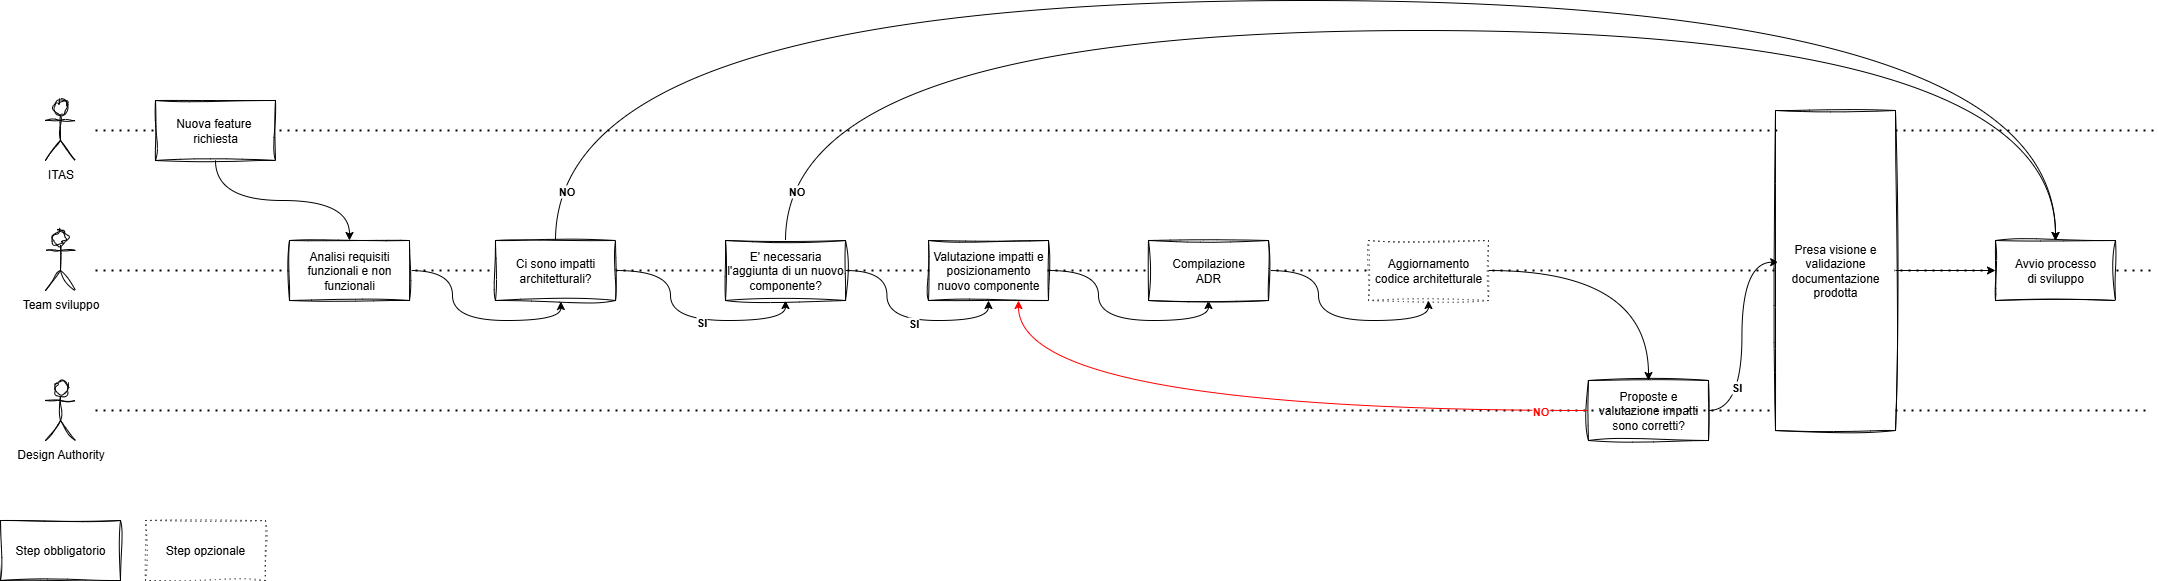

The diagram above was exported from draw.io. Its source (the exported page's mxGraphModel, read from the mxfile embedded in the PNG):
<mxGraphModel dx="2643" dy="1427" grid="1" gridSize="10" guides="1" tooltips="1" connect="1" arrows="1" fold="1" page="1" pageScale="1" pageWidth="827" pageHeight="1169" math="0" shadow="0">
  <root>
    <mxCell id="0" />
    <mxCell id="1" parent="0" />
    <mxCell id="UQ4xpV6b2AvDhyvlTvmP-37" style="edgeStyle=orthogonalEdgeStyle;rounded=0;orthogonalLoop=1;jettySize=auto;html=1;curved=1;" parent="1" edge="1">
      <mxGeometry relative="1" as="geometry">
        <mxPoint x="1400" y="580" as="sourcePoint" />
      </mxGeometry>
    </mxCell>
    <mxCell id="UQ4xpV6b2AvDhyvlTvmP-34" style="edgeStyle=orthogonalEdgeStyle;rounded=0;orthogonalLoop=1;jettySize=auto;html=1;entryX=0.5;entryY=1;entryDx=0;entryDy=0;curved=1;" parent="1" edge="1">
      <mxGeometry relative="1" as="geometry">
        <mxPoint x="870" y="330" as="sourcePoint" />
      </mxGeometry>
    </mxCell>
    <mxCell id="UQ4xpV6b2AvDhyvlTvmP-35" style="edgeStyle=orthogonalEdgeStyle;rounded=0;orthogonalLoop=1;jettySize=auto;html=1;curved=1;" parent="1" edge="1">
      <mxGeometry relative="1" as="geometry">
        <mxPoint x="1060" y="330" as="sourcePoint" />
      </mxGeometry>
    </mxCell>
    <mxCell id="UQ4xpV6b2AvDhyvlTvmP-36" style="edgeStyle=orthogonalEdgeStyle;rounded=0;orthogonalLoop=1;jettySize=auto;html=1;curved=1;" parent="1" edge="1">
      <mxGeometry relative="1" as="geometry">
        <mxPoint x="1190" y="455.0344827586207" as="sourcePoint" />
      </mxGeometry>
    </mxCell>
    <mxCell id="U8T58KvFsyxVSTPwLTFK-1" value="" style="endArrow=none;dashed=1;html=1;dashPattern=1 3;strokeWidth=2;rounded=0;flowAnimation=0;" parent="1" edge="1">
      <mxGeometry width="50" height="50" relative="1" as="geometry">
        <mxPoint x="200" y="150" as="sourcePoint" />
        <mxPoint x="2260" y="150" as="targetPoint" />
      </mxGeometry>
    </mxCell>
    <mxCell id="U8T58KvFsyxVSTPwLTFK-2" value="" style="endArrow=none;dashed=1;html=1;dashPattern=1 3;strokeWidth=2;rounded=0;flowAnimation=0;" parent="1" source="U8T58KvFsyxVSTPwLTFK-21" edge="1">
      <mxGeometry width="50" height="50" relative="1" as="geometry">
        <mxPoint x="200" y="290" as="sourcePoint" />
        <mxPoint x="2260" y="290" as="targetPoint" />
      </mxGeometry>
    </mxCell>
    <mxCell id="U8T58KvFsyxVSTPwLTFK-5" value="ITAS" style="shape=umlActor;verticalLabelPosition=bottom;verticalAlign=top;html=1;outlineConnect=0;sketch=1;curveFitting=1;jiggle=2;" parent="1" vertex="1">
      <mxGeometry x="150" y="120" width="30" height="60" as="geometry" />
    </mxCell>
    <mxCell id="U8T58KvFsyxVSTPwLTFK-6" value="Team sviluppo" style="shape=umlActor;verticalLabelPosition=bottom;verticalAlign=top;html=1;outlineConnect=0;sketch=1;curveFitting=1;jiggle=2;" parent="1" vertex="1">
      <mxGeometry x="150" y="250" width="30" height="60" as="geometry" />
    </mxCell>
    <mxCell id="U8T58KvFsyxVSTPwLTFK-7" value="Design Authority" style="shape=umlActor;verticalLabelPosition=bottom;verticalAlign=top;html=1;outlineConnect=0;sketch=1;curveFitting=1;jiggle=2;" parent="1" vertex="1">
      <mxGeometry x="150" y="400" width="30" height="60" as="geometry" />
    </mxCell>
    <mxCell id="U8T58KvFsyxVSTPwLTFK-8" style="edgeStyle=orthogonalEdgeStyle;rounded=0;orthogonalLoop=1;jettySize=auto;html=1;elbow=vertical;curved=1;" parent="1" source="U8T58KvFsyxVSTPwLTFK-9" target="U8T58KvFsyxVSTPwLTFK-11" edge="1">
      <mxGeometry relative="1" as="geometry">
        <Array as="points">
          <mxPoint x="320" y="220" />
          <mxPoint x="454" y="220" />
        </Array>
      </mxGeometry>
    </mxCell>
    <mxCell id="U8T58KvFsyxVSTPwLTFK-9" value="Nuova&amp;nbsp;&lt;span style=&quot;background-color: transparent; color: light-dark(rgb(0, 0, 0), rgb(255, 255, 255));&quot;&gt;feature&amp;nbsp;&lt;/span&gt;&lt;div&gt;richiesta&lt;/div&gt;" style="rounded=0;whiteSpace=wrap;html=1;fillStyle=auto;fillColor=#FFFFFF;sketch=1;curveFitting=1;jiggle=2;" parent="1" vertex="1">
      <mxGeometry x="260" y="120" width="120" height="60" as="geometry" />
    </mxCell>
    <mxCell id="U8T58KvFsyxVSTPwLTFK-10" style="edgeStyle=orthogonalEdgeStyle;rounded=0;orthogonalLoop=1;jettySize=auto;html=1;curved=1;entryX=0.545;entryY=1.017;entryDx=0;entryDy=0;entryPerimeter=0;" parent="1" source="U8T58KvFsyxVSTPwLTFK-11" target="U8T58KvFsyxVSTPwLTFK-14" edge="1">
      <mxGeometry relative="1" as="geometry" />
    </mxCell>
    <mxCell id="U8T58KvFsyxVSTPwLTFK-12" style="edgeStyle=orthogonalEdgeStyle;rounded=0;orthogonalLoop=1;jettySize=auto;html=1;curved=1;" parent="1" source="U8T58KvFsyxVSTPwLTFK-14" target="U8T58KvFsyxVSTPwLTFK-30" edge="1">
      <mxGeometry relative="1" as="geometry">
        <Array as="points">
          <mxPoint x="775" y="290" />
          <mxPoint x="775" y="340" />
          <mxPoint x="890" y="340" />
        </Array>
      </mxGeometry>
    </mxCell>
    <mxCell id="U8T58KvFsyxVSTPwLTFK-13" value="&lt;b&gt;SI&lt;/b&gt;" style="edgeLabel;html=1;align=center;verticalAlign=middle;resizable=0;points=[];" parent="U8T58KvFsyxVSTPwLTFK-12" vertex="1" connectable="0">
      <mxGeometry x="0.3273" y="-1" relative="1" as="geometry">
        <mxPoint x="-23" as="offset" />
      </mxGeometry>
    </mxCell>
    <mxCell id="U8T58KvFsyxVSTPwLTFK-16" value="Avvio processo&lt;div&gt;di sviluppo&lt;/div&gt;" style="rounded=0;whiteSpace=wrap;html=1;sketch=1;curveFitting=1;jiggle=2;" parent="1" vertex="1">
      <mxGeometry x="2100" y="260" width="120" height="60" as="geometry" />
    </mxCell>
    <mxCell id="U8T58KvFsyxVSTPwLTFK-22" style="edgeStyle=orthogonalEdgeStyle;rounded=0;orthogonalLoop=1;jettySize=auto;html=1;curved=1;" parent="1" source="U8T58KvFsyxVSTPwLTFK-17" target="U8T58KvFsyxVSTPwLTFK-21" edge="1">
      <mxGeometry relative="1" as="geometry">
        <Array as="points">
          <mxPoint x="1203" y="290" />
          <mxPoint x="1203" y="340" />
          <mxPoint x="1313" y="340" />
        </Array>
      </mxGeometry>
    </mxCell>
    <mxCell id="U8T58KvFsyxVSTPwLTFK-18" style="edgeStyle=orthogonalEdgeStyle;rounded=0;orthogonalLoop=1;jettySize=auto;html=1;entryX=0.5;entryY=0;entryDx=0;entryDy=0;curved=1;fontStyle=1;exitX=0.5;exitY=0;exitDx=0;exitDy=0;" parent="1" source="U8T58KvFsyxVSTPwLTFK-14" target="U8T58KvFsyxVSTPwLTFK-16" edge="1">
      <mxGeometry relative="1" as="geometry">
        <Array as="points">
          <mxPoint x="660" y="20" />
          <mxPoint x="2160" y="20" />
        </Array>
      </mxGeometry>
    </mxCell>
    <mxCell id="U8T58KvFsyxVSTPwLTFK-19" value="&lt;b&gt;NO&lt;/b&gt;" style="edgeLabel;html=1;align=center;verticalAlign=middle;resizable=0;points=[];" parent="U8T58KvFsyxVSTPwLTFK-18" vertex="1" connectable="0">
      <mxGeometry x="0.0826" y="5" relative="1" as="geometry">
        <mxPoint x="-821" y="195" as="offset" />
      </mxGeometry>
    </mxCell>
    <mxCell id="U8T58KvFsyxVSTPwLTFK-27" style="edgeStyle=orthogonalEdgeStyle;rounded=0;orthogonalLoop=1;jettySize=auto;html=1;curved=1;entryX=0.026;entryY=0.474;entryDx=0;entryDy=0;entryPerimeter=0;" parent="1" source="U8T58KvFsyxVSTPwLTFK-20" target="D_7oVnyNMK1tICsC8dnG-3" edge="1">
      <mxGeometry relative="1" as="geometry" />
    </mxCell>
    <mxCell id="U8T58KvFsyxVSTPwLTFK-37" value="&lt;b&gt;SI&lt;/b&gt;" style="edgeLabel;html=1;align=center;verticalAlign=middle;resizable=0;points=[];" parent="U8T58KvFsyxVSTPwLTFK-27" vertex="1" connectable="0">
      <mxGeometry x="0.1969" y="23" relative="1" as="geometry">
        <mxPoint x="17" y="73" as="offset" />
      </mxGeometry>
    </mxCell>
    <mxCell id="U8T58KvFsyxVSTPwLTFK-20" value="Proposte e valutazione impatti sono corretti?" style="rounded=0;whiteSpace=wrap;html=1;sketch=1;curveFitting=1;jiggle=2;" parent="1" vertex="1">
      <mxGeometry x="1693" y="400" width="120" height="60" as="geometry" />
    </mxCell>
    <mxCell id="U8T58KvFsyxVSTPwLTFK-23" value="" style="endArrow=none;dashed=1;html=1;dashPattern=1 3;strokeWidth=2;rounded=0;flowAnimation=0;" parent="1" target="U8T58KvFsyxVSTPwLTFK-21" edge="1">
      <mxGeometry width="50" height="50" relative="1" as="geometry">
        <mxPoint x="200" y="290" as="sourcePoint" />
        <mxPoint x="1640" y="290" as="targetPoint" />
      </mxGeometry>
    </mxCell>
    <mxCell id="U8T58KvFsyxVSTPwLTFK-25" style="edgeStyle=orthogonalEdgeStyle;rounded=0;orthogonalLoop=1;jettySize=auto;html=1;curved=1;" parent="1" source="U8T58KvFsyxVSTPwLTFK-21" target="U8T58KvFsyxVSTPwLTFK-24" edge="1">
      <mxGeometry relative="1" as="geometry">
        <Array as="points">
          <mxPoint x="1423" y="290" />
          <mxPoint x="1423" y="340" />
          <mxPoint x="1533" y="340" />
        </Array>
      </mxGeometry>
    </mxCell>
    <mxCell id="U8T58KvFsyxVSTPwLTFK-21" value="Compilazione&lt;div&gt;ADR&lt;/div&gt;" style="rounded=0;whiteSpace=wrap;html=1;sketch=1;curveFitting=1;jiggle=2;" parent="1" vertex="1">
      <mxGeometry x="1253" y="260" width="120" height="60" as="geometry" />
    </mxCell>
    <mxCell id="U8T58KvFsyxVSTPwLTFK-17" value="Valutazione impatti e posizionamento&lt;div&gt;nuovo componente&lt;/div&gt;" style="rounded=0;whiteSpace=wrap;html=1;sketch=1;curveFitting=1;jiggle=2;" parent="1" vertex="1">
      <mxGeometry x="1033" y="260" width="120" height="60" as="geometry" />
    </mxCell>
    <mxCell id="U8T58KvFsyxVSTPwLTFK-26" style="edgeStyle=orthogonalEdgeStyle;rounded=0;orthogonalLoop=1;jettySize=auto;html=1;curved=1;" parent="1" source="U8T58KvFsyxVSTPwLTFK-24" target="U8T58KvFsyxVSTPwLTFK-20" edge="1">
      <mxGeometry relative="1" as="geometry" />
    </mxCell>
    <mxCell id="U8T58KvFsyxVSTPwLTFK-24" value="Aggiornamento&lt;div&gt;codice architetturale&lt;/div&gt;" style="rounded=0;whiteSpace=wrap;html=1;sketch=1;curveFitting=1;jiggle=2;dashed=1;dashPattern=1 4;" parent="1" vertex="1">
      <mxGeometry x="1473" y="260" width="120" height="60" as="geometry" />
    </mxCell>
    <mxCell id="U8T58KvFsyxVSTPwLTFK-11" value="Analisi requisiti funzionali e non funzionali" style="rounded=0;whiteSpace=wrap;html=1;sketch=1;curveFitting=1;jiggle=2;glass=0;" parent="1" vertex="1">
      <mxGeometry x="394" y="260" width="120" height="60" as="geometry" />
    </mxCell>
    <mxCell id="U8T58KvFsyxVSTPwLTFK-14" value="Ci sono impatti&lt;div&gt;architetturali?&lt;/div&gt;" style="rounded=0;whiteSpace=wrap;html=1;sketch=1;curveFitting=1;jiggle=2;" parent="1" vertex="1">
      <mxGeometry x="600" y="260" width="120" height="60" as="geometry" />
    </mxCell>
    <mxCell id="U8T58KvFsyxVSTPwLTFK-28" value="Step obbligatorio" style="rounded=0;whiteSpace=wrap;html=1;sketch=1;curveFitting=1;jiggle=2;" parent="1" vertex="1">
      <mxGeometry x="105" y="540" width="120" height="60" as="geometry" />
    </mxCell>
    <mxCell id="U8T58KvFsyxVSTPwLTFK-29" value="Step opzionale" style="rounded=0;whiteSpace=wrap;html=1;sketch=1;curveFitting=1;jiggle=2;dashed=1;dashPattern=1 4;" parent="1" vertex="1">
      <mxGeometry x="250" y="540" width="120" height="60" as="geometry" />
    </mxCell>
    <mxCell id="U8T58KvFsyxVSTPwLTFK-32" style="edgeStyle=orthogonalEdgeStyle;rounded=0;orthogonalLoop=1;jettySize=auto;html=1;entryX=0.5;entryY=1;entryDx=0;entryDy=0;curved=1;fontStyle=1" parent="1" source="U8T58KvFsyxVSTPwLTFK-30" target="U8T58KvFsyxVSTPwLTFK-17" edge="1">
      <mxGeometry relative="1" as="geometry" />
    </mxCell>
    <mxCell id="U8T58KvFsyxVSTPwLTFK-33" value="SI" style="edgeLabel;html=1;align=center;verticalAlign=middle;resizable=0;points=[];fontStyle=1" parent="U8T58KvFsyxVSTPwLTFK-32" vertex="1" connectable="0">
      <mxGeometry x="0.0984" y="-2" relative="1" as="geometry">
        <mxPoint as="offset" />
      </mxGeometry>
    </mxCell>
    <mxCell id="U8T58KvFsyxVSTPwLTFK-35" style="edgeStyle=orthogonalEdgeStyle;rounded=0;orthogonalLoop=1;jettySize=auto;html=1;entryX=0.5;entryY=0;entryDx=0;entryDy=0;curved=1;" parent="1" source="U8T58KvFsyxVSTPwLTFK-30" target="U8T58KvFsyxVSTPwLTFK-16" edge="1">
      <mxGeometry relative="1" as="geometry">
        <Array as="points">
          <mxPoint x="890" y="50" />
          <mxPoint x="2160" y="50" />
        </Array>
      </mxGeometry>
    </mxCell>
    <mxCell id="U8T58KvFsyxVSTPwLTFK-36" value="&lt;b&gt;NO&lt;/b&gt;" style="edgeLabel;html=1;align=center;verticalAlign=middle;resizable=0;points=[];" parent="U8T58KvFsyxVSTPwLTFK-35" vertex="1" connectable="0">
      <mxGeometry x="0.1965" y="-11" relative="1" as="geometry">
        <mxPoint x="-791" y="149" as="offset" />
      </mxGeometry>
    </mxCell>
    <mxCell id="U8T58KvFsyxVSTPwLTFK-30" value="E' necessaria l'aggiunta di un nuovo componente?" style="rounded=0;whiteSpace=wrap;html=1;sketch=1;curveFitting=1;jiggle=2;" parent="1" vertex="1">
      <mxGeometry x="830" y="260" width="120" height="60" as="geometry" />
    </mxCell>
    <mxCell id="D_7oVnyNMK1tICsC8dnG-5" style="edgeStyle=orthogonalEdgeStyle;rounded=0;orthogonalLoop=1;jettySize=auto;html=1;curved=1;" edge="1" parent="1" source="D_7oVnyNMK1tICsC8dnG-3" target="U8T58KvFsyxVSTPwLTFK-16">
      <mxGeometry relative="1" as="geometry" />
    </mxCell>
    <mxCell id="D_7oVnyNMK1tICsC8dnG-6" value="" style="endArrow=none;dashed=1;html=1;dashPattern=1 3;strokeWidth=2;rounded=0;flowAnimation=0;" edge="1" parent="1">
      <mxGeometry width="50" height="50" relative="1" as="geometry">
        <mxPoint x="200" y="430" as="sourcePoint" />
        <mxPoint x="2250" y="430" as="targetPoint" />
      </mxGeometry>
    </mxCell>
    <mxCell id="D_7oVnyNMK1tICsC8dnG-3" value="Presa visione e validazione&lt;div&gt;documentazione prodotta&lt;/div&gt;" style="rounded=0;whiteSpace=wrap;html=1;sketch=1;curveFitting=1;jiggle=2;" vertex="1" parent="1">
      <mxGeometry x="1880" y="130" width="120" height="320" as="geometry" />
    </mxCell>
    <mxCell id="U8T58KvFsyxVSTPwLTFK-38" style="edgeStyle=orthogonalEdgeStyle;rounded=0;orthogonalLoop=1;jettySize=auto;html=1;curved=1;strokeColor=#FF0000;entryX=0.75;entryY=1;entryDx=0;entryDy=0;" parent="1" source="U8T58KvFsyxVSTPwLTFK-20" target="U8T58KvFsyxVSTPwLTFK-17" edge="1">
      <mxGeometry relative="1" as="geometry" />
    </mxCell>
    <mxCell id="U8T58KvFsyxVSTPwLTFK-39" value="&lt;b&gt;NO&lt;/b&gt;" style="edgeLabel;html=1;align=center;verticalAlign=middle;resizable=0;points=[];fontColor=#FF0000;" parent="U8T58KvFsyxVSTPwLTFK-38" vertex="1" connectable="0">
      <mxGeometry x="-0.8567" relative="1" as="geometry">
        <mxPoint as="offset" />
      </mxGeometry>
    </mxCell>
  </root>
</mxGraphModel>